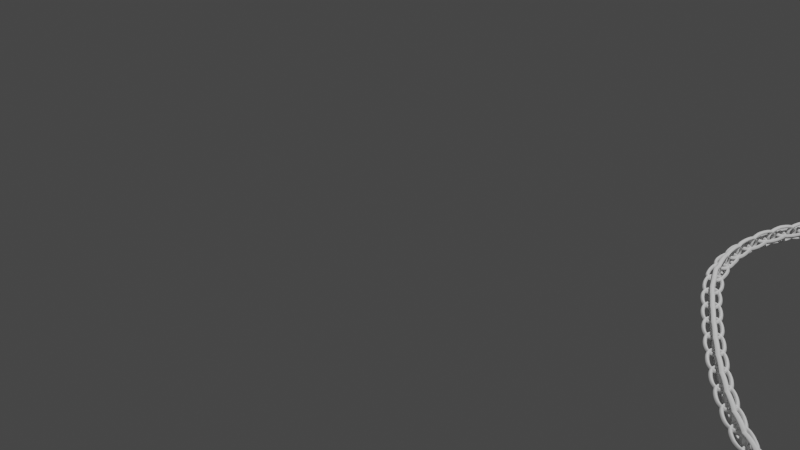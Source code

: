 # Source: 3D_.blend  (saved by Blender 3.3.6; exported with 4.5.12 LTS)
import bpy
from mathutils import Matrix  # noqa: F401  (used for matrix-valued properties, if any)

bpy.ops.wm.read_factory_settings(use_empty=True)
scene = bpy.context.scene
scene.name = 'Scene'

# ---- collections
col_collection = bpy.data.collections.new('Collection'); scene.collection.children.link(col_collection)

# ---- world
world_world = bpy.data.worlds.new('World'); scene.world = world_world
world_world.use_nodes = True; world_world.node_tree.nodes.clear()
_N = world_world.node_tree.nodes; _L = world_world.node_tree.links
n0 = _N.new('ShaderNodeOutputWorld'); n0.name = 'World Output'; n0.location = (300, 300)
n1 = _N.new('ShaderNodeBackground'); n1.name = 'Background'; n1.location = (10, 300)
n1.inputs[0].default_value = (0.05088, 0.05088, 0.05088, 1.0)
_L.new(n1.outputs[0], n0.inputs[0])
n0.is_active_output = True
world_world.color = (0.05088, 0.05088, 0.05088)
world_world.use_sun_shadow = False
world_world.sun_shadow_jitter_overblur = 0.0

# ---- cameras
cam_camera = bpy.data.cameras.new('Camera')
cam_camera.clip_end = 100.0
cam_camera.ortho_scale = 7.314

# ---- lights
light_light = bpy.data.lights.new('Light', 'POINT')
light_light.transmission_factor = 0.0
light_light.energy = 1000.0
light_light.shadow_soft_size = 0.1
light_light.shadow_maximum_resolution = 0.006
light_light.use_absolute_resolution = True

# ---- meshes
me_x = bpy.data.meshes.new('平面')
me_x.from_pydata([(0.144, 0.0996, 0.0), (-0.2038, 0.0, 0.0), (-0.122, -0.06196, 0.0), (0.1605, 0.0, 0.0), (-0.122, 0.06196, 0.0), (0.2046, 0.0, 0.0), (-0.1432, 0.0996, 0.0), (0.144, -0.0996, 0.0), (-0.1432, -0.0996, 0.0), (-0.1238, -0.06469, 0.006258), (-0.1419, -0.09688, 0.006232), (-0.1259, -0.06814, 0.01274), (-0.1282, -0.07207, 0.01756), (-0.1307, -0.07634, 0.02053), (-0.1333, -0.08078, 0.02153), (-0.1357, -0.08522, 0.02052), (-0.138, -0.08949, 0.01755), (-0.1401, -0.09343, 0.01272), (-0.2008, -2.405e-10, 0.006219), (-0.1631, -2.426e-10, 0.006271), (-0.1969, -4.919e-10, 0.01271), (-0.1925, -6.787e-10, 0.01754), (-0.1876, -7.935e-10, 0.02052), (-0.1824, -8.327e-10, 0.02153), (-0.1772, -7.943e-10, 0.02053), (-0.1721, -6.798e-10, 0.01757), (-0.1673, -4.935e-10, 0.01275), (0.1242, -0.06468, 0.006232), (0.1423, -0.09687, 0.006258), (0.1259, -0.06813, 0.01272), (0.128, -0.07206, 0.01755), (0.1303, -0.07633, 0.02052), (0.1328, -0.08078, 0.02153), (0.1353, -0.08522, 0.02053), (0.1378, -0.08949, 0.01756), (0.1402, -0.09342, 0.01274), (0.1242, 0.06468, 0.006232), (0.1423, 0.09687, 0.006258), (0.1259, 0.06813, 0.01272), (0.128, 0.07206, 0.01755), (0.1303, 0.07633, 0.02052), (0.1328, 0.08078, 0.02153), (0.1353, 0.08522, 0.02053), (0.1378, 0.08949, 0.01756), (0.1402, 0.09342, 0.01274), (0.2012, -2.426e-10, 0.006271), (0.1635, -2.405e-10, 0.006219), (0.197, -4.935e-10, 0.01275), (0.1922, -6.798e-10, 0.01757), (0.1871, -7.939e-10, 0.02053), (0.1819, -8.327e-10, 0.02153), (0.1767, -7.939e-10, 0.02052), (0.1718, -6.787e-10, 0.01754), (0.1674, -4.919e-10, 0.01271), (-0.1238, 0.06469, 0.006258), (-0.1419, 0.09688, 0.006232), (-0.1259, 0.06814, 0.01274), (-0.1282, 0.07207, 0.01756), (-0.1307, 0.07634, 0.02053), (-0.1333, 0.08078, 0.02153), (-0.1357, 0.08522, 0.02052), (-0.138, 0.08949, 0.01755), (-0.1401, 0.09343, 0.01272), (-0.1597, 0.0, 0.0), (0.1229, -0.06196, 0.0), (0.1229, 0.06196, 0.0), (-0.1238, -0.06469, -0.006258), (-0.1419, -0.09688, -0.006232), (-0.1259, -0.06814, -0.01274), (-0.1282, -0.07207, -0.01756), (-0.1307, -0.07634, -0.02053), (-0.1333, -0.08078, -0.02153), (-0.1357, -0.08522, -0.02052), (-0.138, -0.08949, -0.01755), (-0.1401, -0.09343, -0.01272), (-0.2008, -2.405e-10, -0.006219), (-0.1631, -2.426e-10, -0.006271), (-0.1969, -4.919e-10, -0.01271), (-0.1925, -6.787e-10, -0.01754), (-0.1876, -7.935e-10, -0.02052), (-0.1824, -8.327e-10, -0.02153), (-0.1772, -7.943e-10, -0.02053), (-0.1721, -6.798e-10, -0.01757), (-0.1673, -4.935e-10, -0.01275), (0.1242, -0.06468, -0.006232), (0.1423, -0.09687, -0.006258), (0.1259, -0.06813, -0.01272), (0.128, -0.07206, -0.01755), (0.1303, -0.07633, -0.02052), (0.1328, -0.08078, -0.02153), (0.1353, -0.08522, -0.02053), (0.1378, -0.08949, -0.01756), (0.1402, -0.09342, -0.01274), (0.1242, 0.06468, -0.006232), (0.1423, 0.09687, -0.006258), (0.1259, 0.06813, -0.01272), (0.128, 0.07206, -0.01755), (0.1303, 0.07633, -0.02052), (0.1328, 0.08078, -0.02153), (0.1353, 0.08522, -0.02053), (0.1378, 0.08949, -0.01756), (0.1402, 0.09342, -0.01274), (0.2012, -2.426e-10, -0.006271), (0.1635, -2.405e-10, -0.006219), (0.197, -4.935e-10, -0.01275), (0.1922, -6.798e-10, -0.01757), (0.1871, -7.939e-10, -0.02053), (0.1819, -8.327e-10, -0.02153), (0.1767, -7.939e-10, -0.02052), (0.1718, -6.787e-10, -0.01754), (0.1674, -4.919e-10, -0.01271), (-0.1238, 0.06469, -0.006258), (-0.1419, 0.09688, -0.006232), (-0.1259, 0.06814, -0.01274), (-0.1282, 0.07207, -0.01756), (-0.1307, 0.07634, -0.02053), (-0.1333, 0.08078, -0.02153), (-0.1357, 0.08522, -0.02052), (-0.138, 0.08949, -0.01755), (-0.1401, 0.09343, -0.01272)], [], [(45, 5, 7, 28), (18, 1, 6, 55), (64, 27, 9, 2), (102, 85, 7, 5), (4, 54, 36, 65), (63, 19, 54, 4), (65, 36, 46, 3), (3, 46, 27, 64), (37, 0, 5, 45), (55, 6, 0, 37), (10, 8, 1, 18), (28, 7, 8, 10), (28, 35, 47, 45), (35, 34, 48, 47), (34, 33, 49, 48), (33, 32, 50, 49), (32, 31, 51, 50), (31, 30, 52, 51), (30, 29, 53, 52), (29, 27, 46, 53), (55, 62, 20, 18), (62, 61, 21, 20), (61, 60, 22, 21), (60, 59, 23, 22), (59, 58, 24, 23), (58, 57, 25, 24), (57, 56, 26, 25), (56, 54, 19, 26), (37, 44, 62, 55), (44, 43, 61, 62), (43, 42, 60, 61), (42, 41, 59, 60), (41, 40, 58, 59), (40, 39, 57, 58), (39, 38, 56, 57), (38, 36, 54, 56), (45, 47, 44, 37), (47, 48, 43, 44), (48, 49, 42, 43), (49, 50, 41, 42), (50, 51, 40, 41), (51, 52, 39, 40), (52, 53, 38, 39), (53, 46, 36, 38), (10, 17, 35, 28), (17, 16, 34, 35), (16, 15, 33, 34), (15, 14, 32, 33), (14, 13, 31, 32), (13, 12, 30, 31), (12, 11, 29, 30), (11, 9, 27, 29), (18, 20, 17, 10), (20, 21, 16, 17), (21, 22, 15, 16), (22, 23, 14, 15), (23, 24, 13, 14), (24, 25, 12, 13), (25, 26, 11, 12), (26, 19, 9, 11), (2, 9, 19, 63), (75, 112, 6, 1), (64, 2, 66, 84), (4, 65, 93, 111), (63, 4, 111, 76), (65, 3, 103, 93), (3, 64, 84, 103), (94, 102, 5, 0), (112, 94, 0, 6), (67, 75, 1, 8), (85, 67, 8, 7), (85, 102, 104, 92), (92, 104, 105, 91), (91, 105, 106, 90), (90, 106, 107, 89), (89, 107, 108, 88), (88, 108, 109, 87), (87, 109, 110, 86), (86, 110, 103, 84), (112, 75, 77, 119), (119, 77, 78, 118), (118, 78, 79, 117), (117, 79, 80, 116), (116, 80, 81, 115), (115, 81, 82, 114), (114, 82, 83, 113), (113, 83, 76, 111), (94, 112, 119, 101), (101, 119, 118, 100), (100, 118, 117, 99), (99, 117, 116, 98), (98, 116, 115, 97), (97, 115, 114, 96), (96, 114, 113, 95), (95, 113, 111, 93), (102, 94, 101, 104), (104, 101, 100, 105), (105, 100, 99, 106), (106, 99, 98, 107), (107, 98, 97, 108), (108, 97, 96, 109), (109, 96, 95, 110), (110, 95, 93, 103), (67, 85, 92, 74), (74, 92, 91, 73), (73, 91, 90, 72), (72, 90, 89, 71), (71, 89, 88, 70), (70, 88, 87, 69), (69, 87, 86, 68), (68, 86, 84, 66), (75, 67, 74, 77), (77, 74, 73, 78), (78, 73, 72, 79), (79, 72, 71, 80), (80, 71, 70, 81), (81, 70, 69, 82), (82, 69, 68, 83), (83, 68, 66, 76), (2, 63, 76, 66)])
me_x.polygons.foreach_set('use_smooth', [True] * 120)
_uv = me_x.uv_layers.new(name='UV 贴图')
_uv.uv.foreach_set('vector', [1.145, 0.5, 1.153, 0.5, 1.0, 0.0, 0.9961, 0.01371, -0.1451, 0.5, -0.1531, 0.5, 0.0, 1.0, 0.003863, 0.9864, 0.9465, 0.189, 0.9504, 0.1753, 0.0496, 0.1753, 0.05348, 0.189, 1.145, 0.5, 0.9961, 0.01371, 1.0, 0.0, 1.153, 0.5, 0.05348, 0.811, 0.0496, 0.8247, 0.9504, 0.8247, 0.9465, 0.811, -0.04175, 0.5, -0.04985, 0.5, 0.0496, 0.8247, 0.05348, 0.811, 0.9465, 0.811, 0.9504, 0.8247, 1.05, 0.5, 1.042, 0.5, 1.042, 0.5, 1.05, 0.5, 0.9504, 0.1753, 0.9465, 0.189, 0.9961, 0.9863, 1.0, 1.0, 1.153, 0.5, 1.145, 0.5, 0.003863, 0.9864, 0.0, 1.0, 1.0, 1.0, 0.9961, 0.9863, 0.003863, 0.01365, 0.0, 0.0, -0.1531, 0.5, -0.1451, 0.5, 0.9961, 0.01371, 1.0, 0.0, 0.0, 0.0, 0.003863, 0.01365, 0.9961, 0.01371, 0.9918, 0.02905, 1.136, 0.5, 1.145, 0.5, 0.9918, 0.02905, 0.9879, 0.04297, 1.128, 0.5, 1.136, 0.5, 0.9879, 0.04297, 0.9845, 0.05493, 1.12, 0.5, 1.128, 0.5, 0.9845, 0.05493, 0.9735, 0.09522, 1.097, 0.5, 1.12, 0.5, 0.9735, 0.09522, 0.9621, 0.1343, 1.074, 0.5, 1.097, 0.5, 0.9621, 0.1343, 0.9587, 0.1461, 1.067, 0.5, 1.074, 0.5, 0.9587, 0.1461, 0.9547, 0.16, 1.059, 0.5, 1.067, 0.5, 0.9547, 0.16, 0.9504, 0.1753, 1.05, 0.5, 1.059, 0.5, 0.003863, 0.9864, 0.008211, 0.971, -0.136, 0.5, -0.1451, 0.5, 0.008211, 0.971, 0.01216, 0.9572, -0.1277, 0.5, -0.136, 0.5, 0.01216, 0.9572, 0.01556, 0.9453, -0.1205, 0.5, -0.1277, 0.5, 0.01556, 0.9453, 0.02757, 0.9055, -0.09699, 0.5, -0.1205, 0.5, 0.02757, 0.9055, 0.03803, 0.866, -0.07449, 0.5, -0.09699, 0.5, 0.03803, 0.866, 0.04136, 0.854, -0.06725, 0.5, -0.07449, 0.5, 0.04136, 0.854, 0.04527, 0.8401, -0.05892, 0.5, -0.06725, 0.5, 0.04527, 0.8401, 0.0496, 0.8247, -0.04985, 0.5, -0.05892, 0.5, 0.9961, 0.9863, 0.9918, 0.971, 0.008211, 0.971, 0.003863, 0.9864, 0.9918, 0.971, 0.9879, 0.957, 0.01216, 0.9572, 0.008211, 0.971, 0.9879, 0.957, 0.9845, 0.9451, 0.01556, 0.9453, 0.01216, 0.9572, 0.9845, 0.9451, 0.9735, 0.9048, 0.02757, 0.9055, 0.01556, 0.9453, 0.9735, 0.9048, 0.9621, 0.8657, 0.03803, 0.866, 0.02757, 0.9055, 0.9621, 0.8657, 0.9587, 0.8539, 0.04136, 0.854, 0.03803, 0.866, 0.9587, 0.8539, 0.9547, 0.84, 0.04527, 0.8401, 0.04136, 0.854, 0.9547, 0.84, 0.9504, 0.8247, 0.0496, 0.8247, 0.04527, 0.8401, 1.145, 0.5, 1.136, 0.5, 0.9918, 0.971, 0.9961, 0.9863, 1.136, 0.5, 1.128, 0.5, 0.9879, 0.957, 0.9918, 0.971, 1.128, 0.5, 1.12, 0.5, 0.9845, 0.9451, 0.9879, 0.957, 1.12, 0.5, 1.097, 0.5, 0.9735, 0.9048, 0.9845, 0.9451, 1.097, 0.5, 1.074, 0.5, 0.9621, 0.8657, 0.9735, 0.9048, 1.074, 0.5, 1.067, 0.5, 0.9587, 0.8539, 0.9621, 0.8657, 1.067, 0.5, 1.059, 0.5, 0.9547, 0.84, 0.9587, 0.8539, 1.059, 0.5, 1.05, 0.5, 0.9504, 0.8247, 0.9547, 0.84, 0.003863, 0.01365, 0.008211, 0.02898, 0.9918, 0.02905, 0.9961, 0.01371, 0.008211, 0.02898, 0.01216, 0.04283, 0.9879, 0.04297, 0.9918, 0.02905, 0.01216, 0.04283, 0.01556, 0.05468, 0.9845, 0.05493, 0.9879, 0.04297, 0.01556, 0.05468, 0.02757, 0.09449, 0.9735, 0.09522, 0.9845, 0.05493, 0.02757, 0.09449, 0.03803, 0.134, 0.9621, 0.1343, 0.9735, 0.09522, 0.03803, 0.134, 0.04136, 0.146, 0.9587, 0.1461, 0.9621, 0.1343, 0.04136, 0.146, 0.04527, 0.1599, 0.9547, 0.16, 0.9587, 0.1461, 0.04527, 0.1599, 0.0496, 0.1753, 0.9504, 0.1753, 0.9547, 0.16, -0.1451, 0.5, -0.136, 0.5, 0.008211, 0.02898, 0.003863, 0.01365, -0.136, 0.5, -0.1277, 0.5, 0.01216, 0.04283, 0.008211, 0.02898, -0.1277, 0.5, -0.1205, 0.5, 0.01556, 0.05468, 0.01216, 0.04283, -0.1205, 0.5, -0.09699, 0.5, 0.02757, 0.09449, 0.01556, 0.05468, -0.09699, 0.5, -0.07449, 0.5, 0.03803, 0.134, 0.02757, 0.09449, -0.07449, 0.5, -0.06725, 0.5, 0.04136, 0.146, 0.03803, 0.134, -0.06725, 0.5, -0.05892, 0.5, 0.04527, 0.1599, 0.04136, 0.146, -0.05892, 0.5, -0.04985, 0.5, 0.0496, 0.1753, 0.04527, 0.1599, 0.05348, 0.189, 0.0496, 0.1753, -0.04985, 0.5, -0.04175, 0.5, -0.1451, 0.5, 0.003863, 0.9864, 0.0, 1.0, -0.1531, 0.5, 0.9465, 0.189, 0.05348, 0.189, 0.0496, 0.1753, 0.9504, 0.1753, 0.05348, 0.811, 0.9465, 0.811, 0.9504, 0.8247, 0.0496, 0.8247, -0.04175, 0.5, 0.05348, 0.811, 0.0496, 0.8247, -0.04985, 0.5, 0.9465, 0.811, 1.042, 0.5, 1.05, 0.5, 0.9504, 0.8247, 1.042, 0.5, 0.9465, 0.189, 0.9504, 0.1753, 1.05, 0.5, 0.9961, 0.9863, 1.145, 0.5, 1.153, 0.5, 1.0, 1.0, 0.003863, 0.9864, 0.9961, 0.9863, 1.0, 1.0, 0.0, 1.0, 0.003863, 0.01365, -0.1451, 0.5, -0.1531, 0.5, 0.0, 0.0, 0.9961, 0.01371, 0.003863, 0.01365, 0.0, 0.0, 1.0, 0.0, 0.9961, 0.01371, 1.145, 0.5, 1.136, 0.5, 0.9918, 0.02905, 0.9918, 0.02905, 1.136, 0.5, 1.128, 0.5, 0.9879, 0.04297, 0.9879, 0.04297, 1.128, 0.5, 1.12, 0.5, 0.9845, 0.05493, 0.9845, 0.05493, 1.12, 0.5, 1.097, 0.5, 0.9735, 0.09522, 0.9735, 0.09522, 1.097, 0.5, 1.074, 0.5, 0.9621, 0.1343, 0.9621, 0.1343, 1.074, 0.5, 1.067, 0.5, 0.9587, 0.1461, 0.9587, 0.1461, 1.067, 0.5, 1.059, 0.5, 0.9547, 0.16, 0.9547, 0.16, 1.059, 0.5, 1.05, 0.5, 0.9504, 0.1753, 0.003863, 0.9864, -0.1451, 0.5, -0.136, 0.5, 0.008211, 0.971, 0.008211, 0.971, -0.136, 0.5, -0.1277, 0.5, 0.01216, 0.9572, 0.01216, 0.9572, -0.1277, 0.5, -0.1205, 0.5, 0.01556, 0.9453, 0.01556, 0.9453, -0.1205, 0.5, -0.09699, 0.5, 0.02757, 0.9055, 0.02757, 0.9055, -0.09699, 0.5, -0.07449, 0.5, 0.03803, 0.866, 0.03803, 0.866, -0.07449, 0.5, -0.06725, 0.5, 0.04136, 0.854, 0.04136, 0.854, -0.06725, 0.5, -0.05892, 0.5, 0.04527, 0.8401, 0.04527, 0.8401, -0.05892, 0.5, -0.04985, 0.5, 0.0496, 0.8247, 0.9961, 0.9863, 0.003863, 0.9864, 0.008211, 0.971, 0.9918, 0.971, 0.9918, 0.971, 0.008211, 0.971, 0.01216, 0.9572, 0.9879, 0.957, 0.9879, 0.957, 0.01216, 0.9572, 0.01556, 0.9453, 0.9845, 0.9451, 0.9845, 0.9451, 0.01556, 0.9453, 0.02757, 0.9055, 0.9735, 0.9048, 0.9735, 0.9048, 0.02757, 0.9055, 0.03803, 0.866, 0.9621, 0.8657, 0.9621, 0.8657, 0.03803, 0.866, 0.04136, 0.854, 0.9587, 0.8539, 0.9587, 0.8539, 0.04136, 0.854, 0.04527, 0.8401, 0.9547, 0.84, 0.9547, 0.84, 0.04527, 0.8401, 0.0496, 0.8247, 0.9504, 0.8247, 1.145, 0.5, 0.9961, 0.9863, 0.9918, 0.971, 1.136, 0.5, 1.136, 0.5, 0.9918, 0.971, 0.9879, 0.957, 1.128, 0.5, 1.128, 0.5, 0.9879, 0.957, 0.9845, 0.9451, 1.12, 0.5, 1.12, 0.5, 0.9845, 0.9451, 0.9735, 0.9048, 1.097, 0.5, 1.097, 0.5, 0.9735, 0.9048, 0.9621, 0.8657, 1.074, 0.5, 1.074, 0.5, 0.9621, 0.8657, 0.9587, 0.8539, 1.067, 0.5, 1.067, 0.5, 0.9587, 0.8539, 0.9547, 0.84, 1.059, 0.5, 1.059, 0.5, 0.9547, 0.84, 0.9504, 0.8247, 1.05, 0.5, 0.003863, 0.01365, 0.9961, 0.01371, 0.9918, 0.02905, 0.008211, 0.02898, 0.008211, 0.02898, 0.9918, 0.02905, 0.9879, 0.04297, 0.01216, 0.04283, 0.01216, 0.04283, 0.9879, 0.04297, 0.9845, 0.05493, 0.01556, 0.05468, 0.01556, 0.05468, 0.9845, 0.05493, 0.9735, 0.09522, 0.02757, 0.09449, 0.02757, 0.09449, 0.9735, 0.09522, 0.9621, 0.1343, 0.03803, 0.134, 0.03803, 0.134, 0.9621, 0.1343, 0.9587, 0.1461, 0.04136, 0.146, 0.04136, 0.146, 0.9587, 0.1461, 0.9547, 0.16, 0.04527, 0.1599, 0.04527, 0.1599, 0.9547, 0.16, 0.9504, 0.1753, 0.0496, 0.1753, -0.1451, 0.5, 0.003863, 0.01365, 0.008211, 0.02898, -0.136, 0.5, -0.136, 0.5, 0.008211, 0.02898, 0.01216, 0.04283, -0.1277, 0.5, -0.1277, 0.5, 0.01216, 0.04283, 0.01556, 0.05468, -0.1205, 0.5, -0.1205, 0.5, 0.01556, 0.05468, 0.02757, 0.09449, -0.09699, 0.5, -0.09699, 0.5, 0.02757, 0.09449, 0.03803, 0.134, -0.07449, 0.5, -0.07449, 0.5, 0.03803, 0.134, 0.04136, 0.146, -0.06725, 0.5, -0.06725, 0.5, 0.04136, 0.146, 0.04527, 0.1599, -0.05892, 0.5, -0.05892, 0.5, 0.04527, 0.1599, 0.0496, 0.1753, -0.04985, 0.5, 0.05348, 0.189, -0.04175, 0.5, -0.04985, 0.5, 0.0496, 0.1753])
me_x.update()

# ---- curves / text
cu_x = bpy.data.curves.new('贝塞尔曲线', 'CURVE')
cu_x.dimensions = '3D'
_sp = cu_x.splines.new('BEZIER'); _sp.bezier_points.add(4)
_sp.bezier_points.foreach_set('co', [7.04, 1.01, 0.0, 5.012, -0.9967, 0.0, 3.018, 0.9739, 0.0, 4.006, 2.982, 0.0, 6.01, 2.984, 0.0])
_sp.bezier_points.foreach_set('handle_left', [7.69, 2.235, 0.0, 5.613, -0.9988, 0.0, 3.633, 0.01259, 0.0, 3.222, 3.761, 0.0, 5.013, 2.004, 0.0])
_sp.bezier_points.foreach_set('handle_right', [6.513, 0.01674, 0.0, 4.416, -0.9946, 0.0, 2.243, 2.183, 0.0, 4.989, 2.005, 0.0, 6.762, 3.723, 0.0])
for _p, _l, _r in zip(_sp.bezier_points, ['ALIGNED', 'ALIGNED', 'ALIGNED', 'ALIGNED', 'ALIGNED'], ['ALIGNED', 'ALIGNED', 'ALIGNED', 'ALIGNED', 'ALIGNED']): _p.handle_left_type = _l; _p.handle_right_type = _r
_sp.order_u = 0
_sp.order_v = 0
_sp.use_cyclic_u = True
cu_x.use_path = True
cu_x.fill_mode = 'FULL'

# ---- objects
ob_light = bpy.data.objects.new('Light', light_light)
ob_camera = bpy.data.objects.new('Camera', cam_camera)
ob_x = bpy.data.objects.new('平面', me_x)
ob_x_1 = bpy.data.objects.new('贝塞尔曲线', cu_x)
ob_x_2 = bpy.data.objects.new('空物体', None)

# ---- transforms, parenting, visibility, modifiers, constraints
ob_light.location = (4.076, 1.005, 5.904)
ob_light.rotation_euler = (0.6503, 0.05522, 1.866)
ob_light.lock_rotations_4d = False
ob_light.empty_display_type = 'ARROWS'
ob_light.color = (0.0, 0.0, 0.0, 0.0)
ob_light.lineart.crease_threshold = 0.0
ob_camera.location = (7.359, -6.926, 4.958)
ob_camera.rotation_euler = (1.109, 0.0, 0.8149)
ob_camera.lock_rotations_4d = False
ob_camera.empty_display_type = 'ARROWS'
ob_camera.color = (0.0, 0.0, 0.0, 0.0)
ob_camera.display_type = 'WIRE'
ob_camera.lineart.crease_threshold = 0.0
ob_x.location = (0.2551, 0.0, 0.0)
ob_x.rotation_euler = (1.571, 0.0, 0.0)
_m = ob_x.modifiers.new('细分', 'SUBSURF')
_m.levels = 5
_m.render_levels = 3
_m = ob_x.modifiers.new('阵列', 'ARRAY')
_m.count = 120
_m.use_object_offset = True
_m.offset_object = ob_x_2
_m = ob_x.modifiers.new('曲线', 'CURVE')
_m.object = ob_x_1
ob_x_1.location = (0.0, 0.0, 0.0)
ob_x_2.location = (0.01654, 0.0, 0.0)

# ---- collection membership
col_collection.objects.link(ob_light)
col_collection.objects.link(ob_camera)
col_collection.objects.link(ob_x)
col_collection.objects.link(ob_x_1)
col_collection.objects.link(ob_x_2)

# ---- scene / render settings (as saved in the file)
scene.camera = ob_camera
scene.frame_start = 1; scene.frame_end = 250; scene.frame_set(1)
scene.render.engine = 'BLENDER_EEVEE_NEXT'
scene.cycles.sampling_pattern = 'TABULATED_SOBOL'
scene.cycles.use_light_tree = False
scene.view_settings.view_transform = 'Filmic'
bpy.context.view_layer.update()
